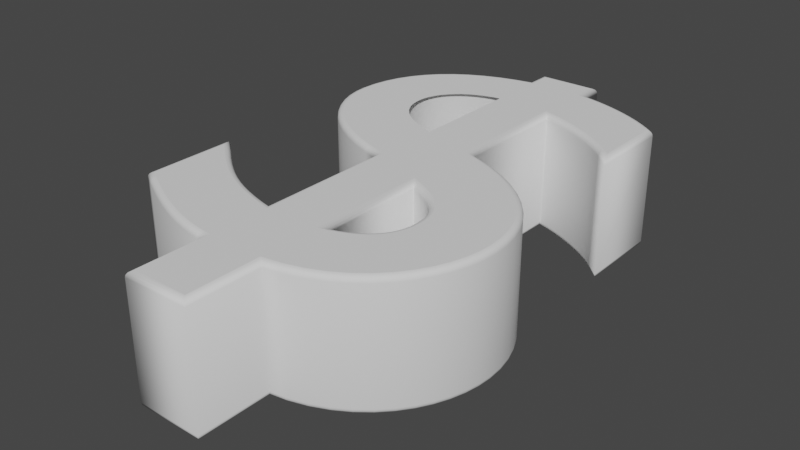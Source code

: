 # Source: char-dollar.blend  (saved by Blender 3.0.42; exported with 4.5.12 LTS)
import bpy
from mathutils import Matrix  # noqa: F401  (used for matrix-valued properties, if any)

bpy.ops.wm.read_factory_settings(use_empty=True)
scene = bpy.context.scene
scene.name = 'Scene'

# ---- world
world_world = bpy.data.worlds.new('World'); scene.world = world_world
world_world.use_nodes = True; world_world.node_tree.nodes.clear()
_N = world_world.node_tree.nodes; _L = world_world.node_tree.links
n0 = _N.new('ShaderNodeOutputWorld'); n0.name = 'World Output'; n0.location = (300, 300)
n1 = _N.new('ShaderNodeBackground'); n1.name = 'Background'; n1.location = (10, 300)
n1.inputs[0].default_value = (0.05088, 0.05088, 0.05088, 1.0)
_L.new(n1.outputs[0], n0.inputs[0])
n0.is_active_output = True
world_world.color = (0.05088, 0.05088, 0.05088)
world_world.use_sun_shadow = False
world_world.sun_shadow_jitter_overblur = 0.0

# ---- curves / text
txt_text = bpy.data.curves.new('Text', 'FONT')
txt_text.dimensions = '2D'
txt_text.body = '$'
txt_text.bevel_profile.use_clip = True
txt_text.bevel_resolution = 3
txt_text.extrude = 0.1
txt_text.bevel_depth = 0.01
txt_text.size = 1.2
txt_text.offset_x = -0.3318
txt_text.offset_y = -0.3438

# ---- objects
ob_text = bpy.data.objects.new('Text', txt_text)

# ---- transforms, parenting, visibility, modifiers, constraints
ob_text.location = (0.0, 0.0, 0.0)

# ---- collection membership
scene.collection.objects.link(ob_text)

# ---- scene / render settings (as saved in the file)
scene.frame_start = 1; scene.frame_end = 250; scene.frame_set(1)
scene.render.engine = 'BLENDER_EEVEE_NEXT'
scene.cycles.sampling_pattern = 'TABULATED_SOBOL'
scene.cycles.use_light_tree = False
scene.view_settings.view_transform = 'Filmic'
bpy.context.view_layer.update()

# ---- added for rendering (the .blend has no active camera and no usable light): camera, sun
cam_auto = bpy.data.cameras.new('AutoCamera')
cam_auto.lens = 50.0
cam_auto.sensor_width = 36.0
cam_auto.clip_end = 1000.0
ob_auto_camera = bpy.data.objects.new('AutoCamera', cam_auto)
scene.collection.objects.link(ob_auto_camera)
ob_auto_camera.location = (1.02834, -1.23402, 0.822682)
ob_auto_camera.rotation_euler = (1.09748, -7.21219e-08, 0.694738)
scene.camera = ob_auto_camera
light_auto_sun = bpy.data.lights.new('AutoSun', 'SUN')
light_auto_sun.energy = 3.0
light_auto_sun.angle = 0.0523599
ob_auto_sun = bpy.data.objects.new('AutoSun', light_auto_sun)
scene.collection.objects.link(ob_auto_sun)
ob_auto_sun.rotation_euler = (0.872665, 0.174533, 0.523599)
bpy.context.view_layer.update()
